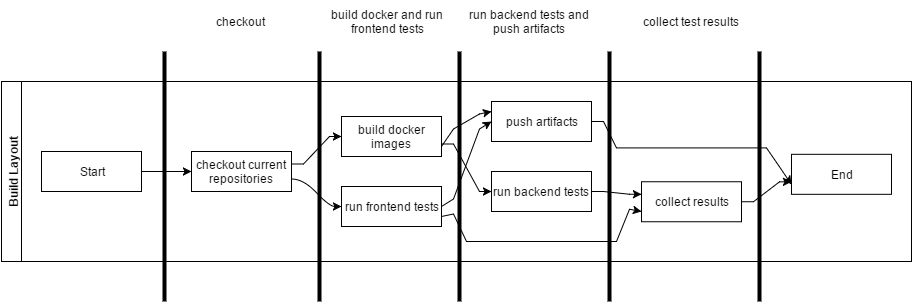

The diagram above was exported from draw.io. Its source (the exported page's mxGraphModel, read from the mxfile embedded in the PNG):
<mxGraphModel dx="1174" dy="1795" grid="1" gridSize="10" guides="1" tooltips="1" connect="1" arrows="1" fold="1" page="1" pageScale="1" pageWidth="826" pageHeight="1169" background="none" math="0">
  <root>
    <mxCell id="0" style=";html=1;" />
    <mxCell id="1" style=";html=1;" parent="0" />
    <mxCell id="74dd0aaed0855675-1" value="" style="line;direction=south;html=1;perimeter=backbonePerimeter;points=[];outlineConnect=0;" parent="1" vertex="1">
      <mxGeometry x="230" y="-640" width="10" height="250" as="geometry" />
    </mxCell>
    <mxCell id="74dd0aaed0855675-2" value="" style="line;direction=south;html=1;perimeter=backbonePerimeter;points=[];outlineConnect=0;" parent="1" vertex="1">
      <mxGeometry x="385" y="-640" width="10" height="250" as="geometry" />
    </mxCell>
    <mxCell id="74dd0aaed0855675-3" value="" style="line;direction=south;html=1;perimeter=backbonePerimeter;points=[];outlineConnect=0;" parent="1" vertex="1">
      <mxGeometry x="525" y="-640" width="10" height="250" as="geometry" />
    </mxCell>
    <mxCell id="74dd0aaed0855675-4" value="" style="line;direction=south;html=1;perimeter=backbonePerimeter;points=[];outlineConnect=0;" parent="1" vertex="1">
      <mxGeometry x="675" y="-640" width="10" height="250" as="geometry" />
    </mxCell>
    <mxCell id="74dd0aaed0855675-5" value="checkout" style="text;html=1;strokeColor=none;fillColor=none;align=center;verticalAlign=middle;whiteSpace=wrap;overflow=hidden;" parent="1" vertex="1">
      <mxGeometry x="245" y="-680" width="130" height="20" as="geometry" />
    </mxCell>
    <mxCell id="74dd0aaed0855675-6" value="build docker and run frontend tests" style="text;html=1;strokeColor=none;fillColor=none;align=center;verticalAlign=middle;whiteSpace=wrap;overflow=hidden;" parent="1" vertex="1">
      <mxGeometry x="393" y="-690" width="130" height="40" as="geometry" />
    </mxCell>
    <mxCell id="74dd0aaed0855675-7" value="run backend tests and push artifacts" style="text;html=1;strokeColor=none;fillColor=none;align=center;verticalAlign=middle;whiteSpace=wrap;overflow=hidden;" parent="1" vertex="1">
      <mxGeometry x="535" y="-690" width="130" height="40" as="geometry" />
    </mxCell>
    <mxCell id="74dd0aaed0855675-8" value="collect test results" style="text;html=1;strokeColor=none;fillColor=none;align=center;verticalAlign=middle;whiteSpace=wrap;overflow=hidden;" parent="1" vertex="1">
      <mxGeometry x="696" y="-680" width="130" height="20" as="geometry" />
    </mxCell>
    <mxCell id="74dd0aaed0855675-9" value="" style="line;direction=south;html=1;perimeter=backbonePerimeter;points=[];outlineConnect=0;" parent="1" vertex="1">
      <mxGeometry x="825" y="-640" width="10" height="250" as="geometry" />
    </mxCell>
    <mxCell id="2" value="Build Layout" style="swimlane;html=1;startSize=20;horizontal=0;childLayout=flowLayout;flowOrientation=west;resizable=0;interRankCellSpacing=50;" vertex="1" parent="1">
      <mxGeometry x="72" y="-610" width="910" height="180" as="geometry" />
    </mxCell>
    <mxCell id="3" value="Start" style="whiteSpace=wrap;html=1;" vertex="1" parent="2">
      <mxGeometry x="40" y="70" width="100" height="40" as="geometry" />
    </mxCell>
    <mxCell id="4" value="checkout current repositories" style="whiteSpace=wrap;html=1;" vertex="1" parent="2">
      <mxGeometry x="190" y="70" width="100" height="40" as="geometry" />
    </mxCell>
    <mxCell id="5" style="edgeStyle=orthogonalEdgeStyle;rounded=0;html=1;exitX=1;exitY=0.75;entryX=1;entryY=0.75;jettySize=auto;orthogonalLoop=1;noEdgeStyle=1;orthogonal=1;" edge="1" parent="2" source="6" target="9">
      <mxGeometry relative="1" as="geometry">
        <Array as="points">
          <mxPoint x="452" y="47.5" />
          <mxPoint x="478" y="32.5" />
        </Array>
      </mxGeometry>
    </mxCell>
    <mxCell id="6" value="build docker images" style="whiteSpace=wrap;html=1;" vertex="1" parent="2">
      <mxGeometry x="340" y="35" width="100" height="40" as="geometry" />
    </mxCell>
    <mxCell id="7" value="" style="html=1;curved=1;noEdgeStyle=1;orthogonal=1;" edge="1" parent="2" source="3" target="4">
      <mxGeometry relative="1" as="geometry">
        <Array as="points">
          <mxPoint x="152" y="90" />
          <mxPoint x="178" y="90" />
        </Array>
      </mxGeometry>
    </mxCell>
    <mxCell id="8" value="run backend tests" style="whiteSpace=wrap;html=1;direction=east;" vertex="1" parent="2">
      <mxGeometry x="490" y="90" width="100" height="40" as="geometry" />
    </mxCell>
    <mxCell id="9" value="push artifacts" style="whiteSpace=wrap;html=1;direction=west;" vertex="1" parent="2">
      <mxGeometry x="490" y="20" width="100" height="40" as="geometry" />
    </mxCell>
    <mxCell id="10" value="collect results" style="whiteSpace=wrap;html=1;" vertex="1" parent="2">
      <mxGeometry x="640" y="100.25462962962963" width="100" height="40" as="geometry" />
    </mxCell>
    <mxCell id="11" value="End" style="whiteSpace=wrap;html=1;" vertex="1" parent="2">
      <mxGeometry x="790" y="72.81828703703704" width="100" height="40" as="geometry" />
    </mxCell>
    <mxCell id="12" value="" style="edgeStyle=orthogonalEdgeStyle;rounded=0;html=1;jettySize=auto;orthogonalLoop=1;noEdgeStyle=1;orthogonal=1;" edge="1" parent="2" source="4" target="6">
      <mxGeometry relative="1" as="geometry">
        <Array as="points">
          <mxPoint x="302" y="82.5" />
          <mxPoint x="328" y="55" />
        </Array>
      </mxGeometry>
    </mxCell>
    <mxCell id="13" value="" style="edgeStyle=orthogonalEdgeStyle;rounded=0;html=1;jettySize=auto;orthogonalLoop=1;noEdgeStyle=1;orthogonal=1;" edge="1" parent="2" source="6" target="8">
      <mxGeometry relative="1" as="geometry">
        <Array as="points">
          <mxPoint x="452" y="62.5" />
          <mxPoint x="478" y="110" />
        </Array>
      </mxGeometry>
    </mxCell>
    <mxCell id="14" value="" style="edgeStyle=orthogonalEdgeStyle;rounded=0;html=1;jettySize=auto;orthogonalLoop=1;noEdgeStyle=1;orthogonal=1;" edge="1" parent="2" source="8" target="10">
      <mxGeometry relative="1" as="geometry">
        <Array as="points">
          <mxPoint x="602" y="110" />
          <mxPoint x="628" y="112.75462962962963" />
        </Array>
      </mxGeometry>
    </mxCell>
    <mxCell id="15" value="" style="edgeStyle=orthogonalEdgeStyle;rounded=0;html=1;jettySize=auto;orthogonalLoop=1;noEdgeStyle=1;orthogonal=1;" edge="1" parent="2" source="10" target="11">
      <mxGeometry relative="1" as="geometry">
        <Array as="points">
          <mxPoint x="752" y="120.25462962962963" />
          <mxPoint x="778" y="100.31828703703704" />
        </Array>
      </mxGeometry>
    </mxCell>
    <mxCell id="16" style="edgeStyle=orthogonalEdgeStyle;rounded=0;html=1;exitX=0;exitY=0.5;entryX=0;entryY=0.75;jettySize=auto;orthogonalLoop=1;noEdgeStyle=1;orthogonal=1;" edge="1" parent="2" source="9" target="11">
      <mxGeometry relative="1" as="geometry">
        <Array as="points">
          <mxPoint x="602" y="40" />
          <mxPoint x="615" y="66.40914351851852" />
          <mxPoint x="765" y="66.40914351851852" />
          <mxPoint x="778" y="85.31828703703704" />
        </Array>
      </mxGeometry>
    </mxCell>
    <mxCell id="17" style="edgeStyle=orthogonalEdgeStyle;rounded=0;html=1;exitX=1;exitY=0.5;entryX=1;entryY=0.5;jettySize=auto;orthogonalLoop=1;noEdgeStyle=1;orthogonal=1;" edge="1" parent="2" source="19" target="9">
      <mxGeometry relative="1" as="geometry">
        <Array as="points">
          <mxPoint x="452" y="117.5" />
          <mxPoint x="478" y="47.5" />
        </Array>
      </mxGeometry>
    </mxCell>
    <mxCell id="18" style="edgeStyle=orthogonalEdgeStyle;rounded=0;html=1;exitX=1;exitY=0.75;entryX=0;entryY=0.75;jettySize=auto;orthogonalLoop=1;noEdgeStyle=1;orthogonal=1;" edge="1" parent="2" source="19" target="10">
      <mxGeometry relative="1" as="geometry">
        <Array as="points">
          <mxPoint x="452" y="132.5" />
          <mxPoint x="465" y="160" />
          <mxPoint x="615" y="160" />
          <mxPoint x="628" y="127.75462962962963" />
        </Array>
      </mxGeometry>
    </mxCell>
    <mxCell id="19" value="run frontend tests" style="whiteSpace=wrap;html=1;" vertex="1" parent="2">
      <mxGeometry x="340" y="105" width="100" height="40" as="geometry" />
    </mxCell>
    <mxCell id="20" value="" style="html=1;curved=1;noEdgeStyle=1;orthogonal=1;" edge="1" parent="2" source="4" target="19">
      <mxGeometry relative="1" as="geometry">
        <Array as="points">
          <mxPoint x="302" y="97.5" />
          <mxPoint x="328" y="125" />
        </Array>
      </mxGeometry>
    </mxCell>
  </root>
</mxGraphModel>